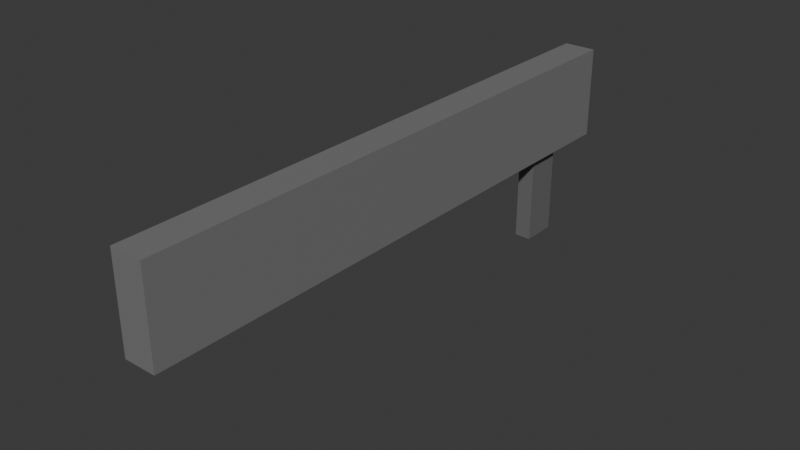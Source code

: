 # Source: AssultRifle.blend  (saved by Blender 4.4.30; exported with 4.5.12 LTS)
import bpy
from mathutils import Matrix  # noqa: F401  (used for matrix-valued properties, if any)

bpy.ops.wm.read_factory_settings(use_empty=True)
scene = bpy.context.scene
scene.name = 'Scene'

# ---- collections
col_collection = bpy.data.collections.new('Collection'); scene.collection.children.link(col_collection)

# ---- materials (node trees are filled in below, after node groups)
mat_material_003 = bpy.data.materials.new('Material.003')
mat_material_003.diffuse_color = (0.1969, 0.1969, 0.1969, 1.0)
mat_material_004 = bpy.data.materials.new('Material.004')
mat_material_004.diffuse_color = (0.1503, 0.1503, 0.1503, 1.0)

# ---- material node trees
mat_material_003.use_nodes = True; mat_material_003.node_tree.nodes.clear()
_N = mat_material_003.node_tree.nodes; _L = mat_material_003.node_tree.links
n0 = _N.new('ShaderNodeBsdfPrincipled'); n0.name = 'プリンシプルBSDF'; n0.location = (10, 300)
n0.inputs[0].default_value = (0.1969, 0.1969, 0.1969, 1.0)
n1 = _N.new('ShaderNodeOutputMaterial'); n1.name = 'マテリアル出力'; n1.location = (300, 300)
_L.new(n0.outputs[0], n1.inputs[0])
n1.is_active_output = True
mat_material_004.use_nodes = True; mat_material_004.node_tree.nodes.clear()
_N = mat_material_004.node_tree.nodes; _L = mat_material_004.node_tree.links
n0 = _N.new('ShaderNodeBsdfPrincipled'); n0.name = 'プリンシプルBSDF'; n0.location = (10, 300)
n0.inputs[0].default_value = (0.1503, 0.1503, 0.1503, 1.0)
n1 = _N.new('ShaderNodeOutputMaterial'); n1.name = 'マテリアル出力'; n1.location = (300, 300)
_L.new(n0.outputs[0], n1.inputs[0])
n1.is_active_output = True

# ---- world
world_world = bpy.data.worlds.new('World'); scene.world = world_world
world_world.use_nodes = True; world_world.node_tree.nodes.clear()
_N = world_world.node_tree.nodes; _L = world_world.node_tree.links
n0 = _N.new('ShaderNodeOutputWorld'); n0.name = 'World Output'; n0.location = (300, 300)
n1 = _N.new('ShaderNodeBackground'); n1.name = 'Background'; n1.location = (10, 300)
n1.inputs[0].default_value = (0.05088, 0.05088, 0.05088, 1.0)
_L.new(n1.outputs[0], n0.inputs[0])
n0.is_active_output = True
world_world.color = (0.05088, 0.05088, 0.05088)
world_world.sun_shadow_jitter_overblur = 0.0

# ---- meshes
me_cube_004 = bpy.data.meshes.new('Cube.004')
me_cube_004.from_pydata([(-0.04044, -1.249, 0.3495), (-0.04044, -1.249, 0.3495), (-0.04044, -1.249, 0.3495), (-0.04044, -1.249, 0.1215), (-0.04044, -1.249, 0.1215), (-0.04044, -1.249, 0.1215), (-0.04044, 0.1747, 0.3495), (-0.04044, 0.1747, 0.3495), (-0.04044, 0.1747, 0.3495), (-0.04044, 0.1747, 0.1215), (-0.04044, 0.1747, 0.1215), (-0.04044, 0.1747, 0.1215), (0.03956, -1.249, 0.3495), (0.03956, -1.249, 0.3495), (0.03956, -1.249, 0.3495), (0.03956, -1.249, 0.1215), (0.03956, -1.249, 0.1215), (0.03956, -1.249, 0.1215), (0.03956, 0.1747, 0.3495), (0.03956, 0.1747, 0.3495), (0.03956, 0.1747, 0.3495), (0.03956, 0.1747, 0.1215), (0.03956, 0.1747, 0.1215), (0.03956, 0.1747, 0.1215), (-0.02132, -0.04297, -0.1069), (-0.02132, -0.04297, -0.1069), (-0.02132, -0.04297, -0.1069), (-0.02132, 0.0466, -0.1069), (-0.02132, 0.0466, -0.1069), (-0.02132, 0.0466, -0.1069), (-0.02132, -0.04297, 0.2071), (-0.02132, -0.04297, 0.2071), (-0.02132, -0.04297, 0.2071), (-0.02132, 0.0466, 0.2071), (-0.02132, 0.0466, 0.2071), (-0.02132, 0.0466, 0.2071), (0.02044, -0.04297, -0.1069), (0.02044, -0.04297, -0.1069), (0.02044, -0.04297, -0.1069), (0.02044, 0.0466, -0.1069), (0.02044, 0.0466, -0.1069), (0.02044, 0.0466, -0.1069), (0.02044, -0.04297, 0.2071), (0.02044, -0.04297, 0.2071), (0.02044, -0.04297, 0.2071), (0.02044, 0.0466, 0.2071), (0.02044, 0.0466, 0.2071), (0.02044, 0.0466, 0.2071)], [], [(1, 13, 19), (1, 19, 7), (9, 6, 18), (9, 18, 21), (23, 20, 14), (23, 14, 17), (16, 4, 10), (16, 10, 22), (5, 2, 8), (5, 8, 11), (15, 12, 0), (15, 0, 3), (24, 36, 42), (24, 42, 30), (34, 31, 43), (34, 43, 46), (47, 44, 38), (47, 38, 41), (39, 27, 33), (39, 33, 45), (29, 26, 32), (29, 32, 35), (40, 37, 25), (40, 25, 28)])
me_cube_004.polygons.foreach_set('material_index', [0, 0, 0, 0, 0, 0, 0, 0, 0, 0, 0, 0, 1, 1, 1, 1, 1, 1, 1, 1, 1, 1, 1, 1])
_uv = me_cube_004.uv_layers.new(name='UVMap')
_uv.uv.foreach_set('vector', [0.625, 0.5, 0.875, 0.5, 0.875, 0.75, 0.625, 0.5, 0.875, 0.75, 0.625, 0.75, 0.375, 0.75, 0.625, 0.75, 0.625, 1.0, 0.375, 0.75, 0.625, 1.0, 0.375, 1.0, 0.375, 0.0, 0.625, 0.0, 0.625, 0.25, 0.375, 0.0, 0.625, 0.25, 0.375, 0.25, 0.125, 0.5, 0.375, 0.5, 0.375, 0.75, 0.125, 0.5, 0.375, 0.75, 0.125, 0.75, 0.375, 0.5, 0.625, 0.5, 0.625, 0.75, 0.375, 0.5, 0.625, 0.75, 0.375, 0.75, 0.375, 0.25, 0.625, 0.25, 0.625, 0.5, 0.375, 0.25, 0.625, 0.5, 0.375, 0.5, 0.625, 0.5, 0.875, 0.5, 0.875, 0.75, 0.625, 0.5, 0.875, 0.75, 0.625, 0.75, 0.375, 0.75, 0.625, 0.75, 0.625, 1.0, 0.375, 0.75, 0.625, 1.0, 0.375, 1.0, 0.375, 0.0, 0.625, 0.0, 0.625, 0.25, 0.375, 0.0, 0.625, 0.25, 0.375, 0.25, 0.125, 0.5, 0.375, 0.5, 0.375, 0.75, 0.125, 0.5, 0.375, 0.75, 0.125, 0.75, 0.375, 0.5, 0.625, 0.5, 0.625, 0.75, 0.375, 0.5, 0.625, 0.75, 0.375, 0.75, 0.375, 0.25, 0.625, 0.25, 0.625, 0.5, 0.375, 0.25, 0.625, 0.5, 0.375, 0.5])
me_cube_004.materials.append(mat_material_003)
me_cube_004.materials.append(mat_material_004)
me_cube_004.update()
me_cube_004.normals_split_custom_set([tuple(v) for v in zip(*[iter([0.0, 0.0, 1.0, 0.0, 0.0, 1.0, 0.0, 0.0, 1.0, 0.0, 0.0, 1.0, 0.0, 0.0, 1.0, 0.0, 0.0, 1.0, 0.0, 1.0, 0.0, 0.0, 1.0, 0.0, 0.0, 1.0, 0.0, 0.0, 1.0, 0.0, 0.0, 1.0, 0.0, 0.0, 1.0, 0.0, 1.0, -8.606e-08, 0.0, 1.0, -8.606e-08, 0.0, 1.0, -8.606e-08, 0.0, 1.0, -8.032e-08, 0.0, 1.0, -8.032e-08, 0.0, 1.0, -8.032e-08, 0.0, 0.0, 0.0, -1.0, 0.0, 0.0, -1.0, 0.0, 0.0, -1.0, 0.0, 0.0, -1.0, 0.0, 0.0, -1.0, 0.0, 0.0, -1.0, -1.0, 8.606e-08, 0.0, -1.0, 8.606e-08, 0.0, -1.0, 8.606e-08, 0.0, -1.0, 8.032e-08, 0.0, -1.0, 8.032e-08, 0.0, -1.0, 8.032e-08, 0.0, 0.0, -1.0, 0.0, 0.0, -1.0, 0.0, 0.0, -1.0, 0.0, 0.0, -1.0, 0.0, 0.0, -1.0, 0.0, 0.0, -1.0, 0.0, 0.0, -1.0, 0.0, 0.0, -1.0, 0.0, 0.0, -1.0, 0.0, 0.0, -1.0, 0.0, 0.0, -1.0, 0.0, 0.0, -1.0, 0.0, 0.0, 0.0, 1.0, 0.0, 0.0, 1.0, 0.0, 0.0, 1.0, 0.0, 0.0, 1.0, 0.0, 0.0, 1.0, 0.0, 0.0, 1.0, 1.0, 0.0, 0.0, 1.0, 0.0, 0.0, 1.0, 0.0, 0.0, 1.0, 0.0, 0.0, 1.0, 0.0, 0.0, 1.0, 0.0, 0.0, 0.0, 1.0, 1.953e-07, 0.0, 1.0, 1.953e-07, 0.0, 1.0, 1.953e-07, 0.0, 1.0, 1.953e-07, 0.0, 1.0, 1.953e-07, 0.0, 1.0, 1.953e-07, -1.0, 0.0, 0.0, -1.0, 0.0, 0.0, -1.0, 0.0, 0.0, -1.0, 0.0, 0.0, -1.0, 0.0, 0.0, -1.0, 0.0, 0.0, 0.0, 0.0, -1.0, 0.0, 0.0, -1.0, 0.0, 0.0, -1.0, 0.0, 0.0, -1.0, 0.0, 0.0, -1.0, 0.0, 0.0, -1.0])] * 3)])

# ---- objects
ob_cube_003 = bpy.data.objects.new('Cube.003', me_cube_004)

# ---- transforms, parenting, visibility, modifiers, constraints
ob_cube_003.location = (0.0, 0.0, 0.0)

# ---- collection membership
col_collection.objects.link(ob_cube_003)

# ---- scene / render settings (as saved in the file)
scene.frame_start = 1; scene.frame_end = 250; scene.frame_set(1)
scene.render.engine = 'BLENDER_EEVEE_NEXT'
bpy.context.view_layer.update()

# ---- added for rendering (the .blend has no active camera and no usable light): camera, sun
cam_auto = bpy.data.cameras.new('AutoCamera')
cam_auto.lens = 50.0
cam_auto.sensor_width = 36.0
cam_auto.clip_end = 1000.0
ob_auto_camera = bpy.data.objects.new('AutoCamera', cam_auto)
scene.collection.objects.link(ob_auto_camera)
ob_auto_camera.location = (1.38507, -2.19987, 1.22972)
ob_auto_camera.rotation_euler = (1.09748, -7.21219e-08, 0.694738)
scene.camera = ob_auto_camera
light_auto_sun = bpy.data.lights.new('AutoSun', 'SUN')
light_auto_sun.energy = 3.0
light_auto_sun.angle = 0.0523599
ob_auto_sun = bpy.data.objects.new('AutoSun', light_auto_sun)
scene.collection.objects.link(ob_auto_sun)
ob_auto_sun.rotation_euler = (0.872665, 0.174533, 0.523599)
bpy.context.view_layer.update()
